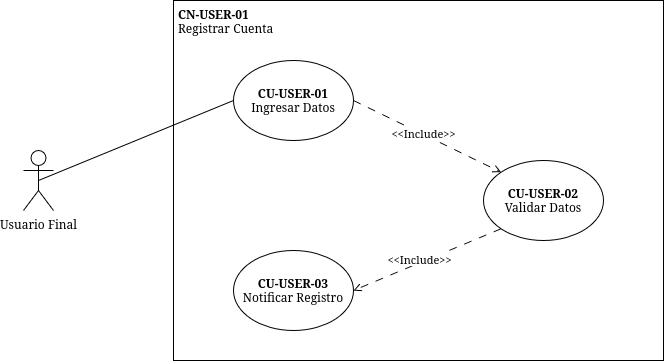

The diagram above was exported from draw.io. Its source (the exported page's mxGraphModel, read from the mxfile embedded in the PNG):
<mxGraphModel dx="884" dy="515" grid="1" gridSize="10" guides="1" tooltips="1" connect="1" arrows="1" fold="1" page="1" pageScale="1" pageWidth="850" pageHeight="1100" math="0" shadow="0">
  <root>
    <mxCell id="0" />
    <mxCell id="1" parent="0" />
    <mxCell id="WPryjrevILSQa1ES8U0P-1" parent="1" style="rounded=0;whiteSpace=wrap;html=1;" value="" vertex="1">
      <mxGeometry height="360" width="490" x="320" y="150" as="geometry" />
    </mxCell>
    <mxCell id="WPryjrevILSQa1ES8U0P-2" parent="1" style="ellipse;whiteSpace=wrap;html=1;" value="&lt;div&gt;&lt;b&gt;CU-USER-01&lt;/b&gt;&lt;/div&gt;Ingresar Datos" vertex="1">
      <mxGeometry height="80" width="120" x="380" y="210" as="geometry" />
    </mxCell>
    <mxCell id="WPryjrevILSQa1ES8U0P-3" parent="1" style="ellipse;whiteSpace=wrap;html=1;align=center;" value="&lt;div&gt;&lt;b&gt;CU-&lt;/b&gt;&lt;b&gt;USER&lt;/b&gt;&lt;b&gt;-03&lt;/b&gt;&lt;/div&gt;Notificar Registro" vertex="1">
      <mxGeometry height="80" width="120" x="380" y="400" as="geometry" />
    </mxCell>
    <mxCell id="WPryjrevILSQa1ES8U0P-4" parent="1" style="shape=umlActor;verticalLabelPosition=bottom;verticalAlign=top;html=1;outlineConnect=0;" value="Usuario Final" vertex="1">
      <mxGeometry height="60" width="30" x="170" y="300" as="geometry" />
    </mxCell>
    <mxCell id="WPryjrevILSQa1ES8U0P-5" edge="1" parent="1" source="WPryjrevILSQa1ES8U0P-4" style="endArrow=none;html=1;rounded=0;exitX=0.5;exitY=0.5;exitDx=0;exitDy=0;exitPerimeter=0;entryX=0;entryY=0.5;entryDx=0;entryDy=0;" target="WPryjrevILSQa1ES8U0P-2" value="">
      <mxGeometry height="50" relative="1" width="50" as="geometry">
        <mxPoint x="360" y="430" as="sourcePoint" />
        <mxPoint x="410" y="380" as="targetPoint" />
      </mxGeometry>
    </mxCell>
    <mxCell id="WPryjrevILSQa1ES8U0P-7" parent="1" style="text;whiteSpace=wrap;html=1;" value="&lt;div&gt;&lt;b&gt;CN-&lt;/b&gt;&lt;b&gt;USER&lt;/b&gt;&lt;b&gt;-01&lt;/b&gt;&lt;/div&gt;&lt;div&gt;Registrar Cuenta&lt;/div&gt;" vertex="1">
      <mxGeometry height="40" width="117" x="323" y="150" as="geometry" />
    </mxCell>
    <mxCell id="WPryjrevILSQa1ES8U0P-8" parent="1" style="ellipse;whiteSpace=wrap;html=1;" value="&lt;div&gt;&lt;b&gt;CU-USER-02&lt;/b&gt;&lt;/div&gt;Validar Datos" vertex="1">
      <mxGeometry height="80" width="120" x="630" y="310" as="geometry" />
    </mxCell>
    <mxCell id="WPryjrevILSQa1ES8U0P-9" edge="1" parent="1" source="WPryjrevILSQa1ES8U0P-2" style="endArrow=open;html=1;rounded=0;dashed=1;dashPattern=8 8;exitX=1;exitY=0.5;exitDx=0;exitDy=0;entryX=0;entryY=0;entryDx=0;entryDy=0;endFill=0;" target="WPryjrevILSQa1ES8U0P-8" value="">
      <mxGeometry height="50" relative="1" width="50" as="geometry">
        <mxPoint x="480" y="350" as="sourcePoint" />
        <mxPoint x="530" y="300" as="targetPoint" />
      </mxGeometry>
    </mxCell>
    <mxCell id="WPryjrevILSQa1ES8U0P-10" connectable="0" parent="WPryjrevILSQa1ES8U0P-9" style="edgeLabel;html=1;align=center;verticalAlign=middle;resizable=0;points=[];" value="&amp;lt;&amp;lt;Include&amp;gt;&amp;gt;" vertex="1">
      <mxGeometry relative="1" x="0.24" y="2" as="geometry">
        <mxPoint x="-23" y="-10" as="offset" />
      </mxGeometry>
    </mxCell>
    <mxCell id="7h4TwUH0HGnro5uoZLtL-1" edge="1" parent="1" source="WPryjrevILSQa1ES8U0P-8" style="endArrow=open;html=1;rounded=0;dashed=1;dashPattern=8 8;exitX=0;exitY=1;exitDx=0;exitDy=0;entryX=1;entryY=0.5;entryDx=0;entryDy=0;endFill=0;" target="WPryjrevILSQa1ES8U0P-3" value="">
      <mxGeometry height="50" relative="1" width="50" as="geometry">
        <mxPoint x="590" y="300" as="sourcePoint" />
        <mxPoint x="720" y="370" as="targetPoint" />
      </mxGeometry>
    </mxCell>
    <mxCell id="7h4TwUH0HGnro5uoZLtL-2" connectable="0" parent="7h4TwUH0HGnro5uoZLtL-1" style="edgeLabel;html=1;align=center;verticalAlign=middle;resizable=0;points=[];" value="&amp;lt;&amp;lt;Include&amp;gt;&amp;gt;" vertex="1">
      <mxGeometry relative="1" x="0.24" y="2" as="geometry">
        <mxPoint x="8" y="-10" as="offset" />
      </mxGeometry>
    </mxCell>
  </root>
</mxGraphModel>